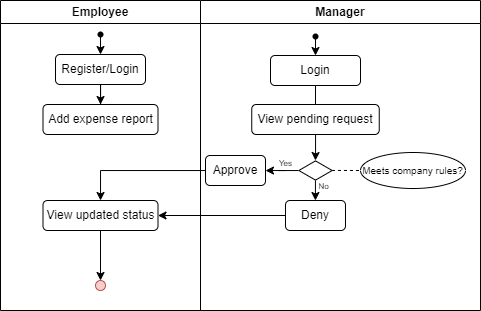

The diagram above was exported from draw.io. Its source (the exported page's mxGraphModel, read from the mxfile embedded in the PNG):
<mxGraphModel dx="813" dy="441" grid="1" gridSize="10" guides="1" tooltips="1" connect="1" arrows="1" fold="1" page="1" pageScale="1" pageWidth="850" pageHeight="1100" math="0" shadow="0">
  <root>
    <mxCell id="0" />
    <mxCell id="1" parent="0" />
    <mxCell id="eAtRK2f5bIHXRBWRK4P0-29" value="Employee" style="swimlane;whiteSpace=wrap;html=1;" vertex="1" parent="1">
      <mxGeometry x="120" y="150" width="200" height="310" as="geometry" />
    </mxCell>
    <mxCell id="eAtRK2f5bIHXRBWRK4P0-32" style="edgeStyle=orthogonalEdgeStyle;rounded=0;orthogonalLoop=1;jettySize=auto;html=1;entryX=0.5;entryY=0;entryDx=0;entryDy=0;" edge="1" parent="eAtRK2f5bIHXRBWRK4P0-29" source="eAtRK2f5bIHXRBWRK4P0-30" target="eAtRK2f5bIHXRBWRK4P0-31">
      <mxGeometry relative="1" as="geometry" />
    </mxCell>
    <mxCell id="eAtRK2f5bIHXRBWRK4P0-30" value="" style="shape=waypoint;sketch=0;fillStyle=solid;size=6;pointerEvents=1;points=[];fillColor=none;resizable=0;rotatable=0;perimeter=centerPerimeter;snapToPoint=1;" vertex="1" parent="eAtRK2f5bIHXRBWRK4P0-29">
      <mxGeometry x="80" y="14" width="40" height="40" as="geometry" />
    </mxCell>
    <mxCell id="eAtRK2f5bIHXRBWRK4P0-34" value="" style="edgeStyle=orthogonalEdgeStyle;rounded=0;orthogonalLoop=1;jettySize=auto;html=1;" edge="1" parent="eAtRK2f5bIHXRBWRK4P0-29" source="eAtRK2f5bIHXRBWRK4P0-31" target="eAtRK2f5bIHXRBWRK4P0-33">
      <mxGeometry relative="1" as="geometry" />
    </mxCell>
    <mxCell id="eAtRK2f5bIHXRBWRK4P0-31" value="Register/Login" style="rounded=1;whiteSpace=wrap;html=1;" vertex="1" parent="eAtRK2f5bIHXRBWRK4P0-29">
      <mxGeometry x="55" y="54" width="90" height="30" as="geometry" />
    </mxCell>
    <mxCell id="eAtRK2f5bIHXRBWRK4P0-33" value="Add expense report" style="rounded=1;whiteSpace=wrap;html=1;" vertex="1" parent="eAtRK2f5bIHXRBWRK4P0-29">
      <mxGeometry x="42.5" y="104" width="115" height="30" as="geometry" />
    </mxCell>
    <mxCell id="eAtRK2f5bIHXRBWRK4P0-64" value="" style="edgeStyle=orthogonalEdgeStyle;rounded=0;orthogonalLoop=1;jettySize=auto;html=1;fontSize=10;" edge="1" parent="eAtRK2f5bIHXRBWRK4P0-29" source="eAtRK2f5bIHXRBWRK4P0-60" target="eAtRK2f5bIHXRBWRK4P0-63">
      <mxGeometry relative="1" as="geometry" />
    </mxCell>
    <mxCell id="eAtRK2f5bIHXRBWRK4P0-60" value="View updated status" style="rounded=1;whiteSpace=wrap;html=1;" vertex="1" parent="eAtRK2f5bIHXRBWRK4P0-29">
      <mxGeometry x="42.5" y="200" width="115" height="30" as="geometry" />
    </mxCell>
    <mxCell id="eAtRK2f5bIHXRBWRK4P0-63" value="" style="ellipse;whiteSpace=wrap;html=1;aspect=fixed;fontSize=10;fillColor=#f8cecc;strokeColor=#b85450;" vertex="1" parent="eAtRK2f5bIHXRBWRK4P0-29">
      <mxGeometry x="95" y="280" width="10" height="10" as="geometry" />
    </mxCell>
    <mxCell id="eAtRK2f5bIHXRBWRK4P0-42" value="Manager" style="swimlane;whiteSpace=wrap;html=1;" vertex="1" parent="1">
      <mxGeometry x="320" y="150" width="280" height="310" as="geometry" />
    </mxCell>
    <mxCell id="eAtRK2f5bIHXRBWRK4P0-43" style="edgeStyle=orthogonalEdgeStyle;rounded=0;orthogonalLoop=1;jettySize=auto;html=1;entryX=0.5;entryY=0;entryDx=0;entryDy=0;" edge="1" parent="eAtRK2f5bIHXRBWRK4P0-42" source="eAtRK2f5bIHXRBWRK4P0-44" target="eAtRK2f5bIHXRBWRK4P0-46">
      <mxGeometry relative="1" as="geometry" />
    </mxCell>
    <mxCell id="eAtRK2f5bIHXRBWRK4P0-44" value="" style="shape=waypoint;sketch=0;fillStyle=solid;size=6;pointerEvents=1;points=[];fillColor=none;resizable=0;rotatable=0;perimeter=centerPerimeter;snapToPoint=1;" vertex="1" parent="eAtRK2f5bIHXRBWRK4P0-42">
      <mxGeometry x="95" y="16" width="40" height="40" as="geometry" />
    </mxCell>
    <mxCell id="eAtRK2f5bIHXRBWRK4P0-45" value="" style="edgeStyle=orthogonalEdgeStyle;rounded=0;orthogonalLoop=1;jettySize=auto;html=1;" edge="1" parent="eAtRK2f5bIHXRBWRK4P0-42" source="eAtRK2f5bIHXRBWRK4P0-46" target="eAtRK2f5bIHXRBWRK4P0-47">
      <mxGeometry relative="1" as="geometry" />
    </mxCell>
    <mxCell id="eAtRK2f5bIHXRBWRK4P0-46" value="Login" style="rounded=1;whiteSpace=wrap;html=1;" vertex="1" parent="eAtRK2f5bIHXRBWRK4P0-42">
      <mxGeometry x="70" y="55" width="90" height="30" as="geometry" />
    </mxCell>
    <mxCell id="eAtRK2f5bIHXRBWRK4P0-49" value="" style="edgeStyle=orthogonalEdgeStyle;rounded=0;orthogonalLoop=1;jettySize=auto;html=1;" edge="1" parent="eAtRK2f5bIHXRBWRK4P0-42" source="eAtRK2f5bIHXRBWRK4P0-47" target="eAtRK2f5bIHXRBWRK4P0-48">
      <mxGeometry relative="1" as="geometry" />
    </mxCell>
    <mxCell id="eAtRK2f5bIHXRBWRK4P0-47" value="View pending request" style="rounded=1;whiteSpace=wrap;html=1;" vertex="1" parent="eAtRK2f5bIHXRBWRK4P0-42">
      <mxGeometry x="51.25" y="104" width="127.5" height="30" as="geometry" />
    </mxCell>
    <mxCell id="eAtRK2f5bIHXRBWRK4P0-51" value="" style="edgeStyle=orthogonalEdgeStyle;rounded=0;orthogonalLoop=1;jettySize=auto;html=1;" edge="1" parent="eAtRK2f5bIHXRBWRK4P0-42" source="eAtRK2f5bIHXRBWRK4P0-48" target="eAtRK2f5bIHXRBWRK4P0-50">
      <mxGeometry relative="1" as="geometry" />
    </mxCell>
    <mxCell id="eAtRK2f5bIHXRBWRK4P0-53" value="" style="edgeStyle=orthogonalEdgeStyle;rounded=0;orthogonalLoop=1;jettySize=auto;html=1;" edge="1" parent="eAtRK2f5bIHXRBWRK4P0-42" source="eAtRK2f5bIHXRBWRK4P0-48" target="eAtRK2f5bIHXRBWRK4P0-52">
      <mxGeometry relative="1" as="geometry" />
    </mxCell>
    <mxCell id="eAtRK2f5bIHXRBWRK4P0-48" value="" style="html=1;whiteSpace=wrap;aspect=fixed;shape=isoRectangle;" vertex="1" parent="eAtRK2f5bIHXRBWRK4P0-42">
      <mxGeometry x="98.33" y="160" width="33.33" height="20" as="geometry" />
    </mxCell>
    <mxCell id="eAtRK2f5bIHXRBWRK4P0-50" value="Approve" style="rounded=1;whiteSpace=wrap;html=1;" vertex="1" parent="eAtRK2f5bIHXRBWRK4P0-42">
      <mxGeometry x="5" y="155" width="60" height="30" as="geometry" />
    </mxCell>
    <mxCell id="eAtRK2f5bIHXRBWRK4P0-52" value="Deny" style="rounded=1;whiteSpace=wrap;html=1;" vertex="1" parent="eAtRK2f5bIHXRBWRK4P0-42">
      <mxGeometry x="84.99" y="200" width="60" height="30" as="geometry" />
    </mxCell>
    <mxCell id="eAtRK2f5bIHXRBWRK4P0-54" value="&lt;font style=&quot;font-size: 8px;&quot;&gt;Yes&lt;/font&gt;" style="text;html=1;resizable=0;autosize=1;align=center;verticalAlign=middle;points=[];fillColor=none;strokeColor=none;rounded=0;" vertex="1" parent="eAtRK2f5bIHXRBWRK4P0-42">
      <mxGeometry x="65" y="147" width="40" height="30" as="geometry" />
    </mxCell>
    <mxCell id="eAtRK2f5bIHXRBWRK4P0-55" value="&lt;font style=&quot;font-size: 8px;&quot;&gt;No&lt;/font&gt;" style="text;html=1;resizable=0;autosize=1;align=center;verticalAlign=middle;points=[];fillColor=none;strokeColor=none;rounded=0;" vertex="1" parent="eAtRK2f5bIHXRBWRK4P0-42">
      <mxGeometry x="108" y="170" width="30" height="30" as="geometry" />
    </mxCell>
    <mxCell id="eAtRK2f5bIHXRBWRK4P0-57" value="&lt;font style=&quot;font-size: 10px;&quot;&gt;Meets company rules?&lt;/font&gt;" style="ellipse;whiteSpace=wrap;html=1;fontSize=8;" vertex="1" parent="eAtRK2f5bIHXRBWRK4P0-42">
      <mxGeometry x="160" y="152" width="105" height="36" as="geometry" />
    </mxCell>
    <mxCell id="eAtRK2f5bIHXRBWRK4P0-59" value="" style="endArrow=none;dashed=1;html=1;rounded=0;fontSize=10;entryX=0;entryY=0.5;entryDx=0;entryDy=0;exitX=0.994;exitY=0.497;exitDx=0;exitDy=0;exitPerimeter=0;" edge="1" parent="eAtRK2f5bIHXRBWRK4P0-42" source="eAtRK2f5bIHXRBWRK4P0-48" target="eAtRK2f5bIHXRBWRK4P0-57">
      <mxGeometry width="50" height="50" relative="1" as="geometry">
        <mxPoint x="90" y="230" as="sourcePoint" />
        <mxPoint x="140" y="180" as="targetPoint" />
      </mxGeometry>
    </mxCell>
    <mxCell id="eAtRK2f5bIHXRBWRK4P0-61" value="" style="edgeStyle=orthogonalEdgeStyle;rounded=0;orthogonalLoop=1;jettySize=auto;html=1;fontSize=10;" edge="1" parent="1" source="eAtRK2f5bIHXRBWRK4P0-52" target="eAtRK2f5bIHXRBWRK4P0-60">
      <mxGeometry relative="1" as="geometry" />
    </mxCell>
    <mxCell id="eAtRK2f5bIHXRBWRK4P0-62" value="" style="edgeStyle=orthogonalEdgeStyle;rounded=0;orthogonalLoop=1;jettySize=auto;html=1;fontSize=10;" edge="1" parent="1" source="eAtRK2f5bIHXRBWRK4P0-50" target="eAtRK2f5bIHXRBWRK4P0-60">
      <mxGeometry relative="1" as="geometry" />
    </mxCell>
  </root>
</mxGraphModel>